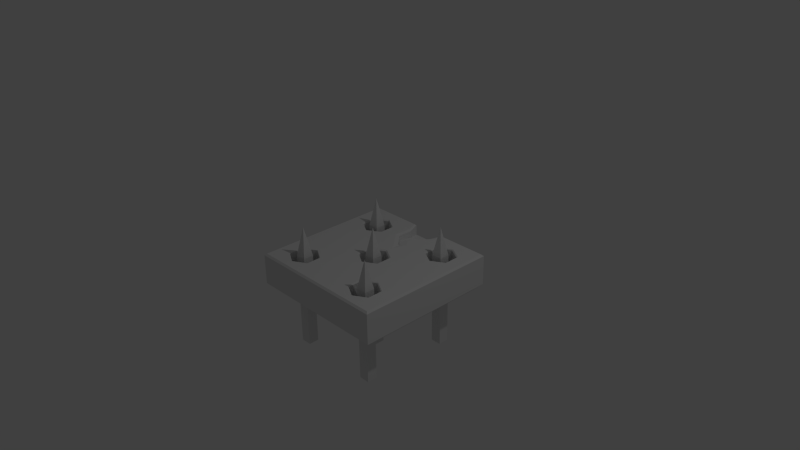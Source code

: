 # Source: Tile_Ground_trap_spikes.blend  (saved by Blender 2.76.0; exported with 4.5.12 LTS)
import bpy
from mathutils import Matrix  # noqa: F401  (used for matrix-valued properties, if any)

bpy.ops.wm.read_factory_settings(use_empty=True)
scene = bpy.context.scene
scene.name = 'Scene'

# ---- collections
col_collection_1 = bpy.data.collections.new('Collection 1'); scene.collection.children.link(col_collection_1)

# ---- materials (node trees are filled in below, after node groups)
mat_spikes = bpy.data.materials.new('Spikes')
mat_spikes.alpha_threshold = 0.0
mat_spikes.use_transparent_shadow = False
mat_spikes.roughness = 0.5
mat_stone_tile = bpy.data.materials.new('Stone_tile')
mat_stone_tile.alpha_threshold = 0.0
mat_stone_tile.use_transparent_shadow = False
mat_stone_tile.roughness = 0.5

# ---- material node trees

# ---- world
world_world = bpy.data.worlds.new('World'); scene.world = world_world
world_world.color = (0.05088, 0.05088, 0.05088)
world_world.use_sun_shadow = False
world_world.sun_shadow_jitter_overblur = 0.0
world_world.cycles.sampling_method = 'MANUAL'
world_world.cycles.sample_map_resolution = 256

# ---- cameras
cam_camera = bpy.data.cameras.new('Camera')
cam_camera.clip_end = 100.0
cam_camera.lens = 35.0
cam_camera.sensor_width = 32.0
cam_camera.sensor_height = 18.0
cam_camera.ortho_scale = 7.314
cam_camera.dof.focus_distance = 0.0
cam_camera.dof.aperture_fstop = 128.0

# ---- lights
light_lamp = bpy.data.lights.new('Lamp', 'POINT')
light_lamp.transmission_factor = 0.0
light_lamp.cutoff_distance = 30.0
light_lamp.energy = 100.0
light_lamp.shadow_buffer_clip_start = 1.001
light_lamp.shadow_soft_size = 0.1
light_lamp.shadow_maximum_resolution = 0.006
light_lamp.use_absolute_resolution = True
light_lamp.cycles.use_multiple_importance_sampling = False

# ---- meshes
me_cube_001 = bpy.data.meshes.new('Cube.001')
me_cube_001.from_pydata([(-0.5228, -1.296, -0.5215), (-0.5231, 3.01e-06, -0.5214), (-0.6705, -1.72e-05, -0.5214), (-0.6702, -1.296, -0.5216), (-0.5228, -1.296, -0.6656), (-0.523, 1.618e-05, -0.6654), (-0.6705, -4.381e-06, -0.6654), (-0.6702, -1.296, -0.6656), (-0.5969, 0.401, -0.5933), (-0.5228, -1.296, 0.723), (-0.5231, 3.062e-06, 0.7232), (-0.6705, -1.714e-05, 0.7232), (-0.6702, -1.296, 0.723), (-0.5228, -1.296, 0.579), (-0.523, 1.623e-05, 0.5792), (-0.6705, -4.329e-06, 0.5792), (-0.6702, -1.296, 0.579), (-0.5969, 0.401, 0.6513), (0.691, -1.296, -0.5215), (0.6908, 3.01e-06, -0.5214), (0.5433, -1.72e-05, -0.5214), (0.5436, -1.296, -0.5216), (0.6911, -1.296, -0.6656), (0.6908, 1.618e-05, -0.6654), (0.5433, -4.381e-06, -0.6654), (0.5436, -1.296, -0.6656), (0.6169, 0.401, -0.5933), (0.6574, -1.296, 0.723), (0.6571, 3.062e-06, 0.7232), (0.5097, -1.714e-05, 0.7232), (0.5099, -1.296, 0.723), (0.6574, -1.296, 0.579), (0.6571, 1.623e-05, 0.5792), (0.5097, -4.329e-06, 0.5792), (0.51, -1.296, 0.579), (0.5833, 0.401, 0.6513), (0.09977, -1.296, 0.09858), (0.09949, 3.04e-06, 0.09876), (-0.04797, -1.717e-05, 0.09874), (-0.0477, -1.296, 0.09856), (0.09979, -1.296, -0.04544), (0.09952, 1.621e-05, -0.04526), (-0.04795, -4.351e-06, -0.04528), (-0.04768, -1.296, -0.04546), (0.02566, 0.401, 0.02682)], [], [(0, 1, 2, 3), (4, 7, 6, 5), (0, 4, 5, 1), (2, 6, 7, 3), (4, 0, 3, 7), (6, 2, 8), (1, 5, 8), (2, 1, 8), (5, 6, 8), (9, 10, 11, 12), (13, 16, 15, 14), (9, 13, 14, 10), (11, 15, 16, 12), (13, 9, 12, 16), (15, 11, 17), (10, 14, 17), (11, 10, 17), (14, 15, 17), (18, 19, 20, 21), (22, 25, 24, 23), (18, 22, 23, 19), (20, 24, 25, 21), (22, 18, 21, 25), (24, 20, 26), (19, 23, 26), (20, 19, 26), (23, 24, 26), (27, 28, 29, 30), (31, 34, 33, 32), (27, 31, 32, 28), (29, 33, 34, 30), (31, 27, 30, 34), (33, 29, 35), (28, 32, 35), (29, 28, 35), (32, 33, 35), (36, 37, 38, 39), (40, 43, 42, 41), (36, 40, 41, 37), (38, 42, 43, 39), (40, 36, 39, 43), (42, 38, 44), (37, 41, 44), (38, 37, 44), (41, 42, 44)])
_ca = me_cube_001.color_attributes.new('Col', 'BYTE_COLOR', 'CORNER')
_ca.data.foreach_set('color', [1.0, 1.0, 1.0, 1.0, 1.0, 1.0, 1.0, 1.0, 1.0, 1.0, 1.0, 1.0, 1.0, 1.0, 1.0, 1.0, 1.0, 1.0, 1.0, 1.0, 1.0, 1.0, 1.0, 1.0, 1.0, 1.0, 1.0, 1.0, 1.0, 1.0, 1.0, 1.0, 1.0, 1.0, 1.0, 1.0, 1.0, 1.0, 1.0, 1.0, 1.0, 1.0, 1.0, 1.0, 1.0, 1.0, 1.0, 1.0, 1.0, 1.0, 1.0, 1.0, 1.0, 1.0, 1.0, 1.0, 1.0, 1.0, 1.0, 1.0, 1.0, 1.0, 1.0, 1.0, 1.0, 1.0, 1.0, 1.0, 1.0, 1.0, 1.0, 1.0, 1.0, 1.0, 1.0, 1.0, 1.0, 1.0, 1.0, 1.0, 1.0, 1.0, 1.0, 1.0, 1.0, 1.0, 1.0, 1.0, 1.0, 1.0, 1.0, 1.0, 1.0, 1.0, 1.0, 1.0, 1.0, 1.0, 1.0, 1.0, 1.0, 1.0, 1.0, 1.0, 1.0, 1.0, 1.0, 1.0, 1.0, 1.0, 1.0, 1.0, 1.0, 1.0, 1.0, 1.0, 1.0, 1.0, 1.0, 1.0, 1.0, 1.0, 1.0, 1.0, 1.0, 1.0, 1.0, 1.0, 1.0, 1.0, 1.0, 1.0, 1.0, 1.0, 1.0, 1.0, 1.0, 1.0, 1.0, 1.0, 1.0, 1.0, 1.0, 1.0, 1.0, 1.0, 1.0, 1.0, 1.0, 1.0, 1.0, 1.0, 1.0, 1.0, 1.0, 1.0, 1.0, 1.0, 1.0, 1.0, 1.0, 1.0, 1.0, 1.0, 1.0, 1.0, 1.0, 1.0, 1.0, 1.0, 1.0, 1.0, 1.0, 1.0, 1.0, 1.0, 1.0, 1.0, 1.0, 1.0, 1.0, 1.0, 1.0, 1.0, 1.0, 1.0, 1.0, 1.0, 1.0, 1.0, 1.0, 1.0, 1.0, 1.0, 1.0, 1.0, 1.0, 1.0, 1.0, 1.0, 1.0, 1.0, 1.0, 1.0, 1.0, 1.0, 1.0, 1.0, 1.0, 1.0, 1.0, 1.0, 1.0, 1.0, 1.0, 1.0, 1.0, 1.0, 1.0, 1.0, 1.0, 1.0, 1.0, 1.0, 1.0, 1.0, 1.0, 1.0, 1.0, 1.0, 1.0, 1.0, 1.0, 1.0, 1.0, 1.0, 1.0, 1.0, 1.0, 1.0, 1.0, 1.0, 1.0, 1.0, 1.0, 1.0, 1.0, 1.0, 1.0, 1.0, 1.0, 1.0, 1.0, 1.0, 1.0, 1.0, 1.0, 1.0, 1.0, 1.0, 1.0, 1.0, 1.0, 1.0, 1.0, 1.0, 1.0, 1.0, 1.0, 1.0, 1.0, 1.0, 1.0, 1.0, 1.0, 1.0, 1.0, 1.0, 1.0, 1.0, 1.0, 1.0, 1.0, 1.0, 1.0, 1.0, 1.0, 1.0, 1.0, 1.0, 1.0, 1.0, 1.0, 1.0, 1.0, 1.0, 1.0, 1.0, 1.0, 1.0, 1.0, 1.0, 1.0, 1.0, 1.0, 1.0, 1.0, 1.0, 1.0, 1.0, 1.0, 1.0, 1.0, 1.0, 1.0, 1.0, 1.0, 1.0, 1.0, 1.0, 1.0, 1.0, 1.0, 1.0, 1.0, 1.0, 1.0, 1.0, 1.0, 1.0, 1.0, 1.0, 1.0, 1.0, 1.0, 1.0, 1.0, 1.0, 1.0, 1.0, 1.0, 1.0, 1.0, 1.0, 1.0, 1.0, 1.0, 1.0, 1.0, 1.0, 1.0, 1.0, 1.0, 1.0, 1.0, 1.0, 1.0, 1.0, 1.0, 1.0, 1.0, 1.0, 1.0, 1.0, 1.0, 1.0, 1.0, 1.0, 1.0, 1.0, 1.0, 1.0, 1.0, 1.0, 1.0, 1.0, 1.0, 1.0, 1.0, 1.0, 1.0, 1.0, 1.0, 1.0, 1.0, 1.0, 1.0, 1.0, 1.0, 1.0, 1.0, 1.0, 1.0, 1.0, 1.0, 1.0, 1.0, 1.0, 1.0, 1.0, 1.0, 1.0, 1.0, 1.0, 1.0, 1.0, 1.0, 1.0, 1.0, 1.0, 1.0, 1.0, 1.0, 1.0, 1.0, 1.0, 1.0, 1.0, 1.0, 1.0, 1.0, 1.0, 1.0, 1.0, 1.0, 1.0, 1.0, 1.0, 1.0, 1.0, 1.0, 1.0, 1.0, 1.0, 1.0, 1.0, 1.0, 1.0, 1.0, 1.0, 1.0, 1.0, 1.0, 1.0, 1.0, 1.0, 1.0, 1.0, 1.0, 1.0, 1.0, 1.0, 1.0, 1.0, 1.0, 1.0, 1.0, 1.0, 1.0, 1.0, 1.0, 1.0, 1.0, 1.0, 1.0, 1.0, 1.0, 1.0, 1.0, 1.0, 1.0, 1.0, 1.0, 1.0, 1.0, 1.0, 1.0, 1.0, 1.0, 1.0, 1.0, 1.0, 1.0, 1.0, 1.0, 1.0, 1.0, 1.0, 1.0, 1.0, 1.0, 1.0, 1.0, 1.0, 1.0, 1.0, 1.0, 1.0, 1.0, 1.0, 1.0, 1.0, 1.0, 1.0, 1.0, 1.0, 1.0, 1.0, 1.0, 1.0, 1.0, 1.0, 1.0, 1.0, 1.0, 1.0, 1.0, 1.0, 1.0, 1.0, 1.0, 1.0, 1.0, 1.0, 1.0, 1.0, 1.0, 1.0, 1.0, 1.0, 1.0, 1.0, 1.0, 1.0, 1.0, 1.0, 1.0, 1.0, 1.0, 1.0, 1.0, 1.0, 1.0, 1.0, 1.0, 1.0, 1.0, 1.0, 1.0, 1.0, 1.0, 1.0, 1.0, 1.0, 1.0, 1.0, 1.0, 1.0, 1.0, 1.0, 1.0, 1.0, 1.0, 1.0, 1.0, 1.0, 1.0, 1.0, 1.0, 1.0, 1.0, 1.0, 1.0, 1.0, 1.0, 1.0, 1.0, 1.0, 1.0, 1.0, 1.0, 1.0, 1.0, 1.0, 1.0, 1.0, 1.0, 1.0, 1.0, 1.0, 1.0, 1.0, 1.0, 1.0, 1.0, 1.0, 1.0, 1.0, 1.0, 1.0, 1.0, 1.0, 1.0, 1.0, 1.0, 1.0, 1.0, 1.0, 1.0, 1.0, 1.0, 1.0, 1.0, 1.0, 1.0, 1.0, 1.0, 1.0, 1.0, 1.0, 1.0, 1.0, 1.0, 1.0, 1.0, 1.0, 1.0, 1.0, 1.0, 1.0, 1.0, 1.0, 1.0, 1.0, 1.0, 1.0, 1.0, 1.0, 1.0, 1.0])
me_cube_001.materials.append(mat_spikes)
me_cube_001.use_remesh_preserve_volume = False
me_cube_001.use_remesh_preserve_attributes = False
me_cube_001.use_mirror_vertex_groups = False
me_cube_001.update()
me_plane_001 = bpy.data.meshes.new('Plane.001')
me_plane_001.from_pydata([(1.0, -0.02432, -1.0), (1.0, -0.02432, 1.0), (1.0, -0.4392, 1.0), (1.0, -0.4392, -1.0), (-1.0, -0.02432, -1.0), (-0.2365, -0.02432, -1.0), (-0.2365, -0.1652, -1.0), (0.2181, -0.1652, -1.0), (0.2366, -0.1679, -1.0), (0.2366, -0.02432, -1.0), (-1.0, -0.4392, -1.0), (0.9757, -4.265e-08, -0.9757), (0.9757, 4.265e-08, 0.9757), (-1.0, -0.02432, 1.0), (-1.0, -0.4392, 1.0), (0.9392, -0.5, 0.9392), (0.9392, -0.5, -0.9392), (-0.9757, -4.265e-08, -0.9757), (-0.2559, -4.265e-08, -0.9757), (-0.2328, -0.01596, -0.9916), (0.2342, -0.01596, -0.9916), (0.279, -4.265e-08, -0.9757), (-0.9392, -0.5, -0.9392), (-0.9757, 4.265e-08, 0.9757), (0.8134, -2.146e-08, -0.4909), (0.7624, 2.404e-08, 0.55), (-0.9392, -0.5, 0.9392), (-0.6012, -3.587e-08, -0.8206), (-0.196, -3.583e-08, -0.8197), (-0.1952, -3.653e-08, -0.8356), (0.2385, -3.653e-08, -0.8356), (0.2239, -3.578e-08, -0.8187), (0.6292, -3.574e-08, -0.8177), (-0.5928, 3.801e-08, 0.8695), (0.5753, 3.821e-08, 0.8742), (0.8134, -3.11e-08, -0.7114), (0.5753, 1.932e-08, 0.4419), (0.6225, -1.664e-08, -0.3807), (0.7624, 3.349e-08, 0.7661), (-0.7759, 2.414e-08, 0.5523), (-0.7871, -2.137e-08, -0.489), (-0.7871, -3.118e-08, -0.7133), (-0.3985, -3.075e-08, -0.7036), (-0.202, -3.075e-08, -0.7036), (0.1246, -3.075e-08, -0.7036), (0.4315, -3.075e-08, -0.7036), (-0.4039, 3.324e-08, 0.7605), (0.3783, 3.324e-08, 0.7605), (-0.7759, 3.339e-08, 0.7638), (0.6225, -0.01352, -0.806), (0.7999, -0.01352, -0.7036), (0.7999, -0.01352, -0.4987), (0.224, -3.831e-09, -0.08763), (0.2235, 6.043e-09, 0.1382), (0.5753, -0.009763, 0.4532), (0.7527, -0.009763, 0.5556), (0.6225, -0.01352, -0.3963), (0.7527, -0.009763, 0.7605), (0.5753, -0.009763, 0.8629), (-0.5928, 1.952e-08, 0.4466), (-0.5928, -1.647e-08, -0.3768), (-0.7702, -0.01692, -0.4987), (-0.7702, -0.01692, -0.7036), (-0.5928, -0.01692, -0.806), (-0.4154, -0.01692, -0.7036), (-0.3985, -2.137e-08, -0.489), (-0.128, -2.14e-08, -0.4896), (-0.2087, -2.519e-08, -0.5763), (0.01489, -2.519e-08, -0.5763), (0.1081, -2.142e-08, -0.49), (0.4315, -2.146e-08, -0.4909), (0.4451, -0.01352, -0.7036), (-0.4039, 2.429e-08, 0.5556), (0.3783, 2.429e-08, 0.5556), (-0.4154, -0.005716, 0.7605), (-0.5928, -0.005716, 0.8629), (0.3979, -0.009763, 0.7605), (-0.7702, -0.005716, 0.7605), (0.6225, -0.4173, -0.806), (0.7999, -0.4173, -0.7036), (0.7999, -0.4173, -0.4987), (0.03282, -8.676e-09, -0.1985), (0.2109, -0.01575, 0.1273), (0.03262, 1.086e-08, 0.2485), (0.3979, -0.009763, 0.5556), (0.5753, -0.4173, 0.4532), (0.7527, -0.4173, 0.5556), (0.6225, -0.4173, -0.3963), (0.4451, -0.01352, -0.4987), (0.7527, -0.4173, 0.7605), (0.5753, -0.4173, 0.8629), (-0.7702, -0.005716, 0.5556), (-0.5928, -0.01692, -0.3963), (-0.5928, -0.005716, 0.4532), (-0.1586, 6.034e-09, 0.1381), (-0.1586, -3.845e-09, -0.08796), (-0.7702, -0.4173, -0.4987), (-0.7702, -0.4173, -0.7036), (-0.5928, -0.4173, -0.806), (-0.4154, -0.01692, -0.4987), (-0.4154, -0.4173, -0.7036), (0.04572, -1.201e-08, -0.2748), (0.005974, -1.511e-08, -0.3456), (0.4451, -0.4173, -0.7036), (-0.4154, -0.005716, 0.5556), (-0.4154, -0.4173, 0.7605), (-0.5928, -0.4173, 0.8629), (0.3979, -0.4173, 0.7605), (-0.7702, -0.4173, 0.7605), (0.2109, -0.01575, -0.07749), (0.03351, -0.01575, 0.2298), (0.3979, -0.4173, 0.5556), (0.4451, -0.4173, -0.4987), (-0.7702, -0.4173, 0.5556), (-0.5928, -0.4173, -0.3963), (-0.5928, -0.4173, 0.4532), (-0.1439, -0.01575, 0.1273), (-0.1439, -0.01575, -0.07749), (-0.4154, -0.4173, -0.4987), (-0.4154, -0.4173, 0.5556), (0.03351, -0.01575, -0.1799), (0.2109, -0.3768, -0.07749), (0.2109, -0.3768, 0.1273), (0.03351, -0.3768, 0.2298), (-0.1439, -0.3768, 0.1273), (-0.1439, -0.3768, -0.07749), (0.03351, -0.3768, -0.1799), (-0.1531, -0.118, -0.8078), (0.1811, -0.1679, -0.8078), (-0.1531, -0.01596, -0.8078), (0.1811, -0.01596, -0.8078), (-0.1634, -0.09224, -0.608), (-0.1634, -0.01596, -0.608), (0.008787, -0.05843, -0.608), (0.008787, -0.01596, -0.608), (0.001915, -0.01596, -0.4302), (0.001915, -0.05849, -0.4302), (0.03254, -0.03811, -0.4302), (0.03254, -0.01596, -0.4302)], [], [(0, 1, 2, 3), (4, 5, 6, 7, 8, 9, 0, 3, 10), (1, 0, 11, 12), (1, 13, 14, 2), (3, 2, 15, 16), (13, 4, 10, 14), (5, 4, 17, 18, 19), (0, 9, 20, 21, 11), (16, 22, 10, 3), (13, 1, 12, 23), (24, 25, 12, 11), (2, 14, 26, 15), (26, 22, 16, 15), (23, 17, 4, 13), (14, 10, 22, 26), (18, 17, 27, 28, 29), (11, 21, 30, 31, 32), (33, 23, 12, 34), (35, 24, 11, 32), (36, 25, 24, 37), (38, 34, 12, 25), (23, 39, 40, 17), (17, 40, 41, 27), (42, 43, 28, 27), (44, 45, 32, 31), (46, 33, 34, 47), (48, 23, 33), (35, 32, 49, 50), (24, 35, 50, 51), (52, 53, 36, 37), (54, 55, 25, 36), (51, 56, 37, 24), (38, 25, 55, 57), (57, 58, 34, 38), (48, 39, 23), (40, 39, 59, 60), (41, 40, 61, 62), (27, 41, 62, 63), (42, 27, 63, 64), (43, 42, 65, 66, 67), (45, 44, 68, 69, 70), (32, 45, 71, 49), (72, 46, 47, 73), (74, 75, 33, 46), (58, 76, 47, 34), (48, 33, 75, 77), (50, 49, 78, 79), (51, 50, 79, 80), (37, 70, 81, 52), (53, 52, 109, 82), (83, 73, 36, 53), (36, 73, 84, 54), (55, 54, 85, 86), (56, 51, 80, 87), (56, 88, 70, 37), (57, 55, 86, 89), (57, 89, 90, 58), (39, 48, 77, 91), (40, 60, 92, 61), (59, 39, 91, 93), (60, 59, 94, 95), (62, 61, 96, 97), (97, 98, 63, 62), (65, 42, 64, 99), (64, 63, 98, 100), (81, 70, 69, 101), (88, 71, 45, 70), (49, 71, 103, 78), (72, 73, 83), (104, 74, 46, 72), (76, 84, 73, 47), (75, 74, 105, 106), (76, 58, 90, 107), (77, 75, 106, 108), (83, 53, 82, 110), (85, 54, 84, 111), (88, 56, 87, 112), (87, 80, 79, 78, 103, 112), (89, 86, 85, 111, 107, 90), (91, 77, 108, 113), (60, 65, 99, 92), (61, 92, 114, 96), (93, 104, 72, 59), (93, 91, 113, 115), (65, 60, 95, 81), (72, 83, 94, 59), (95, 94, 116, 117), (96, 114, 118, 100, 98, 97), (100, 118, 99, 64), (71, 88, 112, 103), (74, 104, 119, 105), (84, 76, 107, 111), (108, 106, 105, 119, 115, 113), (120, 109, 52, 81), (82, 109, 121, 122), (110, 116, 94, 83), (110, 82, 122, 123), (92, 99, 118, 114), (104, 93, 115, 119), (81, 95, 117, 120), (117, 116, 124, 125), (109, 120, 126, 121), (121, 126, 125, 124, 123, 122), (116, 110, 123, 124), (120, 117, 125, 126), (7, 6, 127), (8, 7, 127, 128), (6, 5, 19, 129, 127), (128, 130, 20, 9, 8), (127, 131, 133, 128), (127, 129, 132, 131), (19, 18, 29, 129), (133, 134, 130, 128), (130, 30, 21, 20), (131, 132, 135, 136), (129, 29, 28, 43, 67, 132), (137, 138, 134, 133), (134, 68, 44, 31, 30, 130), (131, 136, 137, 133), (136, 135, 138, 137), (132, 67, 66, 102, 135), (138, 101, 69, 68, 134), (102, 101, 138, 135), (65, 81, 101, 102, 66)])
me_plane_001.materials.append(mat_stone_tile)
me_plane_001.use_remesh_preserve_volume = False
me_plane_001.use_remesh_preserve_attributes = False
me_plane_001.use_mirror_vertex_groups = False
me_plane_001.update()
arm_armature = bpy.data.armatures.new('Armature')  # bones are not reproduced

# ---- objects
ob_armature = bpy.data.objects.new('Armature', arm_armature)
ob_cube_000 = bpy.data.objects.new('Cube.000', me_cube_001)
ob_lamp = bpy.data.objects.new('Lamp', light_lamp)
ob_camera = bpy.data.objects.new('Camera', cam_camera)
ob_plane = bpy.data.objects.new('Plane', me_plane_001)

# ---- transforms, parenting, visibility, modifiers, constraints
ob_armature.location = (0.0, 0.0, 0.0)
ob_armature.lineart.crease_threshold = 0.0
ob_cube_000.parent = ob_armature
ob_cube_000.location = (0.0, 0.0, 0.0)
ob_cube_000.rotation_euler = (1.571, 0.0, 0.0)
ob_cube_000.lock_rotations_4d = False
ob_cube_000.empty_display_type = 'ARROWS'
ob_cube_000.lineart.crease_threshold = 0.0
_vg = ob_cube_000.vertex_groups.new(name='Bone')
for _i, _w in zip([0, 1, 2, 3, 4, 5, 6, 7, 8, 9, 10, 11, 12, 13, 14, 15, 16, 17, 18, 19, 20, 21, 22, 23, 24, 25, 26, 27, 28, 29, 30, 31, 32, 33, 34, 35, 36, 37, 38, 39, 40, 41, 42, 43, 44], [1.0, 1.0, 1.0, 1.0, 1.0, 1.0, 1.0, 1.0, 1.0, 1.0, 1.0, 1.0, 1.0, 1.0, 1.0, 1.0, 1.0, 1.0, 1.0, 1.0, 1.0, 1.0, 1.0, 1.0, 1.0, 1.0, 0.9997, 1.0, 1.0, 1.0, 1.0, 1.0, 1.0, 1.0, 1.0, 1.0, 1.0, 1.0, 1.0, 1.0, 1.0, 1.0, 1.0, 1.0, 1.0]): _vg.add([_i], _w, 'REPLACE')
_m = ob_cube_000.modifiers.new('Armature', 'ARMATURE')
_m.object = ob_armature
ob_lamp.location = (4.076, 1.005, 5.904)
ob_lamp.rotation_euler = (0.6503, 0.05522, 1.866)
ob_lamp.lock_rotations_4d = False
ob_lamp.empty_display_type = 'ARROWS'
ob_lamp.color = (0.0, 0.0, 0.0, 0.0)
ob_lamp.lineart.crease_threshold = 0.0
ob_camera.location = (7.481, -6.508, 5.344)
ob_camera.rotation_euler = (1.109, 0.01082, 0.8149)
ob_camera.lock_rotations_4d = False
ob_camera.empty_display_type = 'ARROWS'
ob_camera.color = (0.0, 0.0, 0.0, 0.0)
ob_camera.display_type = 'WIRE'
ob_camera.lineart.crease_threshold = 0.0
ob_plane.location = (0.0, 0.0, 0.0)
ob_plane.rotation_euler = (1.571, 0.0, 0.0)
ob_plane.lineart.crease_threshold = 0.0

# ---- collection membership
col_collection_1.objects.link(ob_armature)
col_collection_1.objects.link(ob_cube_000)
col_collection_1.objects.link(ob_lamp)
col_collection_1.objects.link(ob_camera)
col_collection_1.objects.link(ob_plane)

# ---- scene / render settings (as saved in the file)
scene.camera = ob_camera
scene.frame_start = 1; scene.frame_end = 16; scene.frame_set(13)
scene.render.engine = 'BLENDER_EEVEE_NEXT'
scene.render.resolution_percentage = 50
scene.render.dither_intensity = 0.0
scene.cycles.use_denoising = False
scene.cycles.samples = 10
scene.cycles.sampling_pattern = 'TABULATED_SOBOL'
scene.cycles.light_sampling_threshold = 0.0
scene.cycles.use_adaptive_sampling = False
scene.cycles.use_light_tree = False
scene.cycles.blur_glossy = 0.0
scene.cycles.pixel_filter_type = 'GAUSSIAN'
scene.cycles.sample_clamp_indirect = 0.0
scene.view_settings.view_transform = 'Standard'
bpy.context.view_layer.update()
